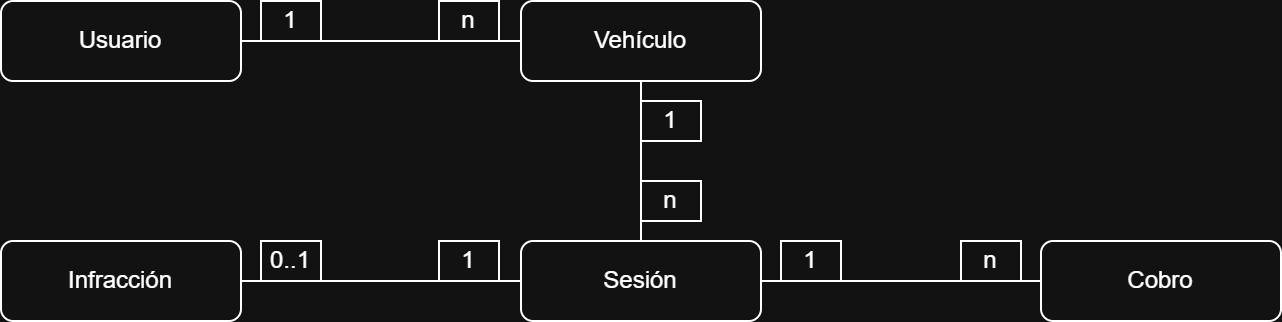

The diagram above was exported from draw.io. Its source (the exported page's mxGraphModel, read from the mxfile embedded in the PNG):
<mxGraphModel dx="664" dy="521" grid="1" gridSize="10" guides="1" tooltips="1" connect="1" arrows="1" fold="1" page="1" pageScale="1" pageWidth="827" pageHeight="1169" math="0" shadow="0">
  <root>
    <mxCell id="0" />
    <mxCell id="1" parent="0" />
    <mxCell id="AJ8T4_Bx5og9VNhA2qqm-1" parent="1" style="rounded=1;whiteSpace=wrap;html=1;" value="Usuario" vertex="1">
      <mxGeometry height="40" width="120" x="180" y="40" as="geometry" />
    </mxCell>
    <mxCell id="AJ8T4_Bx5og9VNhA2qqm-2" parent="1" style="rounded=1;whiteSpace=wrap;html=1;" value="Vehículo" vertex="1">
      <mxGeometry height="40" width="120" x="440" y="40" as="geometry" />
    </mxCell>
    <mxCell id="AJ8T4_Bx5og9VNhA2qqm-3" edge="1" parent="1" source="AJ8T4_Bx5og9VNhA2qqm-1" style="endArrow=none;html=1;rounded=0;exitX=1;exitY=0.5;exitDx=0;exitDy=0;entryX=0;entryY=0.5;entryDx=0;entryDy=0;" target="AJ8T4_Bx5og9VNhA2qqm-2" value="">
      <mxGeometry height="50" relative="1" width="50" as="geometry">
        <mxPoint x="330" y="300" as="sourcePoint" />
        <mxPoint x="380" y="250" as="targetPoint" />
      </mxGeometry>
    </mxCell>
    <mxCell id="AJ8T4_Bx5og9VNhA2qqm-4" parent="1" style="rounded=1;whiteSpace=wrap;html=1;" value="Sesión" vertex="1">
      <mxGeometry height="40" width="120" x="440" y="160" as="geometry" />
    </mxCell>
    <mxCell id="AJ8T4_Bx5og9VNhA2qqm-5" edge="1" parent="1" source="AJ8T4_Bx5og9VNhA2qqm-4" style="endArrow=none;html=1;rounded=0;exitX=0.5;exitY=0;exitDx=0;exitDy=0;entryX=0.5;entryY=1;entryDx=0;entryDy=0;" target="AJ8T4_Bx5og9VNhA2qqm-2" value="">
      <mxGeometry height="50" relative="1" width="50" as="geometry">
        <mxPoint x="470" y="300" as="sourcePoint" />
        <mxPoint x="520" y="250" as="targetPoint" />
      </mxGeometry>
    </mxCell>
    <mxCell id="AJ8T4_Bx5og9VNhA2qqm-6" parent="1" style="rounded=1;whiteSpace=wrap;html=1;" value="Infracción" vertex="1">
      <mxGeometry height="40" width="120" x="180" y="160" as="geometry" />
    </mxCell>
    <mxCell id="AJ8T4_Bx5og9VNhA2qqm-7" parent="1" style="rounded=1;whiteSpace=wrap;html=1;" value="Cobro" vertex="1">
      <mxGeometry height="40" width="120" x="700" y="160" as="geometry" />
    </mxCell>
    <mxCell id="AJ8T4_Bx5og9VNhA2qqm-8" edge="1" parent="1" source="AJ8T4_Bx5og9VNhA2qqm-6" style="endArrow=none;html=1;rounded=0;exitX=1;exitY=0.5;exitDx=0;exitDy=0;entryX=0;entryY=0.5;entryDx=0;entryDy=0;" target="AJ8T4_Bx5og9VNhA2qqm-4" value="">
      <mxGeometry height="50" relative="1" width="50" as="geometry">
        <mxPoint x="500" y="300" as="sourcePoint" />
        <mxPoint x="550" y="250" as="targetPoint" />
      </mxGeometry>
    </mxCell>
    <mxCell id="AJ8T4_Bx5og9VNhA2qqm-9" edge="1" parent="1" source="AJ8T4_Bx5og9VNhA2qqm-4" style="endArrow=none;html=1;rounded=0;exitX=1;exitY=0.5;exitDx=0;exitDy=0;entryX=0;entryY=0.5;entryDx=0;entryDy=0;" target="AJ8T4_Bx5og9VNhA2qqm-7" value="">
      <mxGeometry height="50" relative="1" width="50" as="geometry">
        <mxPoint x="500" y="300" as="sourcePoint" />
        <mxPoint x="550" y="250" as="targetPoint" />
      </mxGeometry>
    </mxCell>
    <mxCell id="AJ8T4_Bx5og9VNhA2qqm-12" parent="1" style="shape=card;whiteSpace=wrap;html=1;size=0;" value="n" vertex="1">
      <mxGeometry height="20" width="30" x="660" y="160" as="geometry" />
    </mxCell>
    <mxCell id="AJ8T4_Bx5og9VNhA2qqm-13" parent="1" style="shape=card;whiteSpace=wrap;html=1;size=0;" value="1" vertex="1">
      <mxGeometry height="20" width="30" x="500" y="90" as="geometry" />
    </mxCell>
    <mxCell id="AJ8T4_Bx5og9VNhA2qqm-14" parent="1" style="shape=card;whiteSpace=wrap;html=1;size=0;" value="n" vertex="1">
      <mxGeometry height="20" width="30" x="500" y="130" as="geometry" />
    </mxCell>
    <mxCell id="AJ8T4_Bx5og9VNhA2qqm-15" parent="1" style="shape=card;whiteSpace=wrap;html=1;size=0;" value="0..1" vertex="1">
      <mxGeometry height="20" width="30" x="310" y="160" as="geometry" />
    </mxCell>
    <mxCell id="AJ8T4_Bx5og9VNhA2qqm-16" parent="1" style="shape=card;whiteSpace=wrap;html=1;size=0;" value="1" vertex="1">
      <mxGeometry height="20" width="30" x="399" y="160" as="geometry" />
    </mxCell>
    <mxCell id="AJ8T4_Bx5og9VNhA2qqm-17" parent="1" style="shape=card;whiteSpace=wrap;html=1;size=0;" value="1" vertex="1">
      <mxGeometry height="20" width="30" x="570" y="160" as="geometry" />
    </mxCell>
    <mxCell id="AJ8T4_Bx5og9VNhA2qqm-19" parent="1" style="shape=card;whiteSpace=wrap;html=1;size=0;" value="1" vertex="1">
      <mxGeometry height="20" width="30" x="310" y="40" as="geometry" />
    </mxCell>
    <mxCell id="AJ8T4_Bx5og9VNhA2qqm-20" parent="1" style="shape=card;whiteSpace=wrap;html=1;size=0;" value="n" vertex="1">
      <mxGeometry height="20" width="30" x="399" y="40" as="geometry" />
    </mxCell>
  </root>
</mxGraphModel>